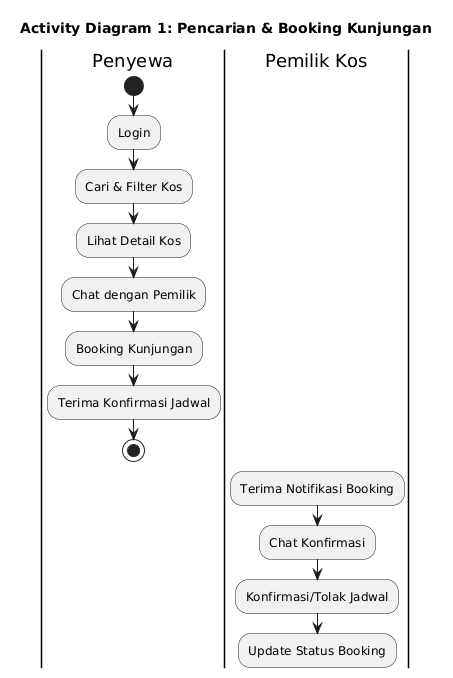

The diagram above was rendered by PlantUML. Its source (embedded in the PNG):
@startuml
title Activity Diagram 1: Pencarian & Booking Kunjungan
| Penyewa |
start
:Login;
:Cari & Filter Kos;
:Lihat Detail Kos;
:Chat dengan Pemilik;
:Booking Kunjungan;
:Terima Konfirmasi Jadwal;
stop

| Pemilik Kos |
:Terima Notifikasi Booking;
:Chat Konfirmasi;
:Konfirmasi/Tolak Jadwal;
:Update Status Booking;
@enduml